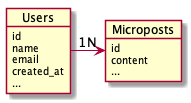

The diagram above was rendered by PlantUML. Its source (embedded in the PNG):
@startuml

object Users {
  id
  name
  email
  created_at
  ...
}

object Microposts {
  id
  content
  ...
}

Users "1" -r-> "N" Microposts

@enduml